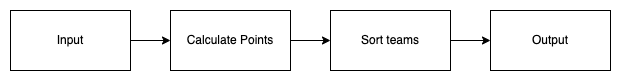

The diagram above was exported from draw.io. Its source (the exported page's mxGraphModel, read from the mxfile embedded in the PNG):
<mxGraphModel dx="946" dy="672" grid="1" gridSize="10" guides="1" tooltips="1" connect="1" arrows="1" fold="1" page="1" pageScale="1" pageWidth="827" pageHeight="1169" math="0" shadow="0">
  <root>
    <mxCell id="0" />
    <mxCell id="1" parent="0" />
    <mxCell id="4LznEHCZB3ixW8HDaT1e-5" style="edgeStyle=orthogonalEdgeStyle;rounded=0;orthogonalLoop=1;jettySize=auto;html=1;entryX=0;entryY=0.5;entryDx=0;entryDy=0;" edge="1" parent="1" source="4LznEHCZB3ixW8HDaT1e-1" target="4LznEHCZB3ixW8HDaT1e-2">
      <mxGeometry relative="1" as="geometry" />
    </mxCell>
    <mxCell id="4LznEHCZB3ixW8HDaT1e-1" value="Input" style="rounded=0;whiteSpace=wrap;html=1;" vertex="1" parent="1">
      <mxGeometry x="120" y="440" width="120" height="60" as="geometry" />
    </mxCell>
    <mxCell id="4LznEHCZB3ixW8HDaT1e-8" style="edgeStyle=orthogonalEdgeStyle;rounded=0;orthogonalLoop=1;jettySize=auto;html=1;exitX=1;exitY=0.5;exitDx=0;exitDy=0;entryX=0;entryY=0.5;entryDx=0;entryDy=0;" edge="1" parent="1" source="4LznEHCZB3ixW8HDaT1e-2" target="4LznEHCZB3ixW8HDaT1e-3">
      <mxGeometry relative="1" as="geometry" />
    </mxCell>
    <mxCell id="4LznEHCZB3ixW8HDaT1e-2" value="Calculate Points" style="rounded=0;whiteSpace=wrap;html=1;" vertex="1" parent="1">
      <mxGeometry x="280" y="440" width="120" height="60" as="geometry" />
    </mxCell>
    <mxCell id="4LznEHCZB3ixW8HDaT1e-9" style="edgeStyle=orthogonalEdgeStyle;rounded=0;orthogonalLoop=1;jettySize=auto;html=1;exitX=1;exitY=0.5;exitDx=0;exitDy=0;entryX=0;entryY=0.5;entryDx=0;entryDy=0;" edge="1" parent="1" source="4LznEHCZB3ixW8HDaT1e-3" target="4LznEHCZB3ixW8HDaT1e-4">
      <mxGeometry relative="1" as="geometry" />
    </mxCell>
    <mxCell id="4LznEHCZB3ixW8HDaT1e-3" value="Sort teams" style="rounded=0;whiteSpace=wrap;html=1;" vertex="1" parent="1">
      <mxGeometry x="440" y="440" width="120" height="60" as="geometry" />
    </mxCell>
    <mxCell id="4LznEHCZB3ixW8HDaT1e-4" value="Output" style="rounded=0;whiteSpace=wrap;html=1;" vertex="1" parent="1">
      <mxGeometry x="600" y="440" width="120" height="60" as="geometry" />
    </mxCell>
  </root>
</mxGraphModel>